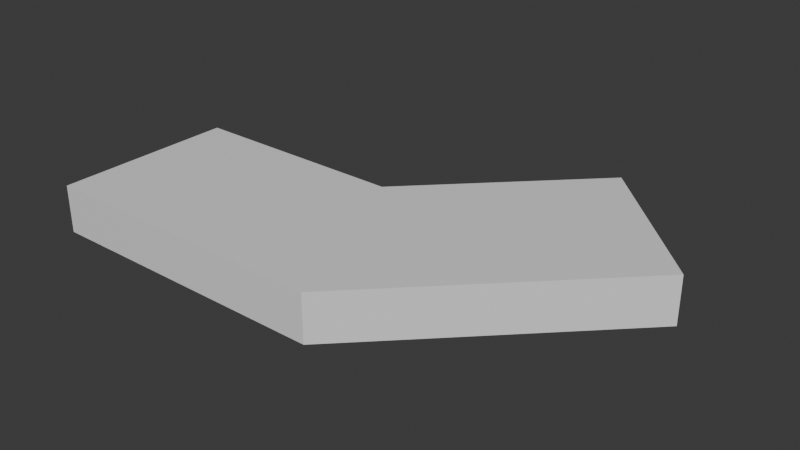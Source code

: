 # Source: Cable_45_Left.blend  (saved by Blender 4.2.66; exported with 4.5.12 LTS)
import bpy
from mathutils import Matrix  # noqa: F401  (used for matrix-valued properties, if any)

bpy.ops.wm.read_factory_settings(use_empty=True)
scene = bpy.context.scene
scene.name = 'Scene'

# ---- collections
col_collection = bpy.data.collections.new('Collection'); scene.collection.children.link(col_collection)

# ---- materials (node trees are filled in below, after node groups)
mat_material = bpy.data.materials.new('Material')
mat_material.alpha_threshold = 0.0
mat_material.use_transparent_shadow = False
mat_material.roughness = 0.5
mat_material.line_color = (0.0, 0.0, 0.0, 1.0)

# ---- material node trees
mat_material.use_nodes = True; mat_material.node_tree.nodes.clear()
_N = mat_material.node_tree.nodes; _L = mat_material.node_tree.links
n0 = _N.new('ShaderNodeOutputMaterial'); n0.name = 'Material Output'; n0.location = (300, 300)
n1 = _N.new('ShaderNodeBsdfPrincipled'); n1.name = 'Principled BSDF'; n1.location = (10, 300)
n1.inputs[3].default_value = 1.45
_L.new(n1.outputs[0], n0.inputs[0])
n0.is_active_output = True

# ---- world
world_world = bpy.data.worlds.new('World'); scene.world = world_world
world_world.use_nodes = True; world_world.node_tree.nodes.clear()
_N = world_world.node_tree.nodes; _L = world_world.node_tree.links
n0 = _N.new('ShaderNodeOutputWorld'); n0.name = 'World Output'; n0.location = (300, 300)
n1 = _N.new('ShaderNodeBackground'); n1.name = 'Background'; n1.location = (10, 300)
n1.inputs[0].default_value = (0.05088, 0.05088, 0.05088, 1.0)
_L.new(n1.outputs[0], n0.inputs[0])
n0.is_active_output = True
world_world.color = (0.05088, 0.05088, 0.05088)
world_world.sun_shadow_jitter_overblur = 0.0

# ---- meshes
me_cube = bpy.data.meshes.new('Cube')
me_cube.from_pydata([(-0.5, 0.175, -0.8177), (0.5, 0.175, -0.8177), (-0.5, -0.175, -0.8177), (0.5, -0.175, -0.8177), (-0.5, 0.175, -1.0), (0.5, 0.175, -1.0), (-0.5, -0.175, -1.0), (0.5, -0.175, -1.0)], [], [(0, 4, 6, 2), (3, 2, 6, 7), (7, 6, 4, 5), (5, 1, 3, 7), (1, 0, 2, 3), (5, 4, 0, 1)])
_uv = me_cube.uv_layers.new(name='UVMap')
_uv.uv.foreach_set('vector', [0.5, 1.0, 0.5, 2.0, 0.25, 2.0, 0.25, 1.0, 0.25, 0.0, 0.25, 1.0, 0.0, 1.0, 0.0, 0.0, 1.0, 1.192e-07, 1.0, 1.0, 0.75, 1.0, 0.75, 0.0, 0.5, -1.0, 0.5, 0.0, 0.25, 0.0, 0.25, -1.0, 0.5, 0.0, 0.5, 1.0, 0.25, 1.0, 0.25, 0.0, 0.75, 0.0, 0.75, 1.0, 0.5, 1.0, 0.5, 0.0])
me_cube.materials.append(mat_material)
me_cube.use_mirror_vertex_groups = False
me_cube.update()

# ---- objects
ob_cube = bpy.data.objects.new('Cube', me_cube)
ob_empty = bpy.data.objects.new('Empty', None)

# ---- transforms, parenting, visibility, modifiers, constraints
ob_cube.location = (0.0, 0.0, 0.5)
ob_cube.scale = (1.0, 1.0, 0.5)
ob_cube.lock_rotations_4d = False
ob_cube.empty_display_type = 'ARROWS'
ob_cube.lineart.crease_threshold = 0.0
_m = ob_cube.modifiers.new('Mirror', 'MIRROR')
_m.use_bisect_axis = (True, False, False)
_m.use_bisect_flip_axis = (True, False, False)
_m.mirror_object = ob_empty
ob_empty.location = (0.0, 0.0, 0.0)
ob_empty.rotation_euler = (0.0, -0.0, 0.3927)

# ---- collection membership
col_collection.objects.link(ob_cube)
col_collection.objects.link(ob_empty)

# ---- scene / render settings (as saved in the file)
scene.frame_start = 1; scene.frame_end = 250; scene.frame_set(1)
scene.render.engine = 'BLENDER_EEVEE_NEXT'
bpy.context.view_layer.update()

# ---- added for rendering (the .blend has no active camera and no usable light): camera, sun
cam_auto = bpy.data.cameras.new('AutoCamera')
cam_auto.lens = 50.0
cam_auto.sensor_width = 36.0
cam_auto.clip_end = 1000.0
ob_auto_camera = bpy.data.objects.new('AutoCamera', cam_auto)
scene.collection.objects.link(ob_auto_camera)
ob_auto_camera.location = (1.07905, -1.15733, 0.9179)
ob_auto_camera.rotation_euler = (1.09748, -7.21219e-08, 0.694738)
scene.camera = ob_auto_camera
light_auto_sun = bpy.data.lights.new('AutoSun', 'SUN')
light_auto_sun.energy = 3.0
light_auto_sun.angle = 0.0523599
ob_auto_sun = bpy.data.objects.new('AutoSun', light_auto_sun)
scene.collection.objects.link(ob_auto_sun)
ob_auto_sun.rotation_euler = (0.872665, 0.174533, 0.523599)
bpy.context.view_layer.update()
